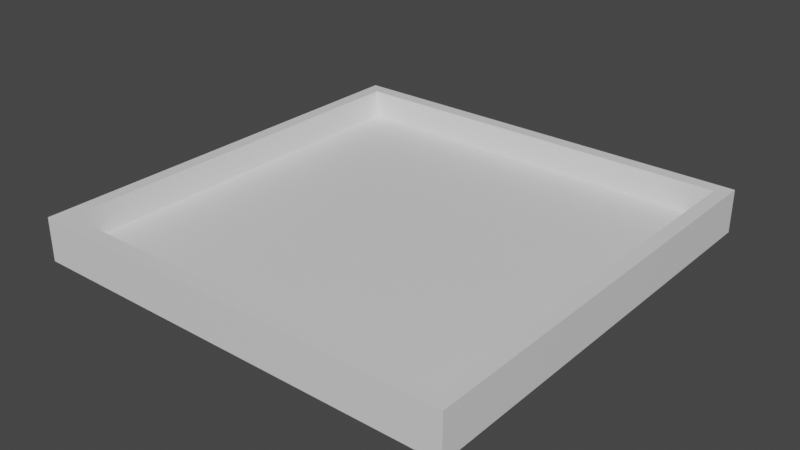 # Source: platform.blend  (saved by Blender 2.91.10; exported with 4.5.12 LTS)
import bpy
from mathutils import Matrix  # noqa: F401  (used for matrix-valued properties, if any)

bpy.ops.wm.read_factory_settings(use_empty=True)
scene = bpy.context.scene
scene.name = 'Scene'

# ---- collections
col_collection = bpy.data.collections.new('Collection'); scene.collection.children.link(col_collection)

# ---- materials (node trees are filled in below, after node groups)
mat_material = bpy.data.materials.new('Material')
mat_material.alpha_threshold = 0.0
mat_material.use_transparent_shadow = False
mat_material.line_color = (0.0, 0.0, 0.0, 1.0)

# ---- material node trees
mat_material.use_nodes = True; mat_material.node_tree.nodes.clear()
_N = mat_material.node_tree.nodes; _L = mat_material.node_tree.links
n0 = _N.new('ShaderNodeOutputMaterial'); n0.name = 'Material Output'; n0.location = (300, 300)
n1 = _N.new('ShaderNodeBsdfPrincipled'); n1.name = 'Principled BSDF'; n1.location = (10, 300)
n1.distribution = 'GGX'
n1.subsurface_method = 'BURLEY'
n1.inputs[2].default_value = 0.4
n1.inputs[3].default_value = 1.45
n1.inputs[27].default_value = (0.0, 0.0, 0.0, 1.0)
n1.inputs[28].default_value = 1.0
_L.new(n1.outputs[0], n0.inputs[0])
n0.is_active_output = True

# ---- world
world_world = bpy.data.worlds.new('World'); scene.world = world_world
world_world.use_nodes = True; world_world.node_tree.nodes.clear()
_N = world_world.node_tree.nodes; _L = world_world.node_tree.links
n0 = _N.new('ShaderNodeOutputWorld'); n0.name = 'World Output'; n0.location = (300, 300)
n1 = _N.new('ShaderNodeBackground'); n1.name = 'Background'; n1.location = (10, 300)
n1.inputs[0].default_value = (0.05088, 0.05088, 0.05088, 1.0)
_L.new(n1.outputs[0], n0.inputs[0])
n0.is_active_output = True
world_world.color = (0.05088, 0.05088, 0.05088)
world_world.use_sun_shadow = False
world_world.sun_shadow_jitter_overblur = 0.0

# ---- meshes
me_cube = bpy.data.meshes.new('Cube')
me_cube.from_pydata([(14.04, 14.04, 1.0), (15.0, 15.0, 0.0), (14.04, -14.04, 1.0), (15.0, -15.0, 0.0), (-14.04, 14.04, 1.0), (-15.0, 15.0, 0.0), (-14.04, -14.04, 1.0), (-15.0, -15.0, 0.0), (15.0, -15.0, 1.0), (-15.0, -15.0, 1.0), (15.0, 15.0, 1.0), (-15.0, 15.0, 1.0), (15.0, -15.0, 3.0), (-15.0, -15.0, 3.0), (15.0, 15.0, 3.0), (-15.0, 15.0, 3.0), (14.04, -14.04, 3.0), (-14.04, -14.04, 3.0), (14.04, 14.04, 3.0), (-14.04, 14.04, 3.0)], [], [(0, 4, 6, 2), (3, 8, 9, 7), (7, 9, 11, 5), (5, 1, 3, 7), (1, 10, 8, 3), (5, 11, 10, 1), (2, 6, 17, 16), (6, 4, 19, 17), (8, 10, 14, 12), (11, 9, 13, 15), (16, 17, 13, 12), (18, 16, 12, 14), (17, 19, 15, 13), (19, 18, 14, 15), (10, 11, 15, 14), (9, 8, 12, 13), (4, 0, 18, 19), (0, 2, 16, 18)])
_uv = me_cube.uv_layers.new(name='UVMap')
_uv.uv.foreach_set('vector', [0.633, 0.508, 0.867, 0.508, 0.867, 0.742, 0.633, 0.742, 0.375, 0.75, 0.625, 0.75, 0.625, 1.0, 0.375, 1.0, 0.375, 0.0, 0.625, 0.0, 0.625, 0.25, 0.375, 0.25, 0.125, 0.5, 0.375, 0.5, 0.375, 0.75, 0.125, 0.75, 0.375, 0.5, 0.625, 0.5, 0.625, 0.75, 0.375, 0.75, 0.375, 0.25, 0.625, 0.25, 0.625, 0.5, 0.375, 0.5, 0.633, 0.742, 0.867, 0.742, 0.867, 0.742, 0.633, 0.742, 0.867, 0.742, 0.867, 0.508, 0.867, 0.508, 0.867, 0.742, 0.625, 0.75, 0.625, 0.5, 0.625, 0.5, 0.625, 0.75, 0.625, 0.25, 0.625, 0.0, 0.625, 0.0, 0.625, 0.25, 0.633, 0.742, 0.867, 0.742, 0.875, 0.75, 0.625, 0.75, 0.633, 0.508, 0.633, 0.742, 0.625, 0.75, 0.625, 0.5, 0.867, 0.742, 0.867, 0.508, 0.875, 0.5, 0.875, 0.75, 0.867, 0.508, 0.633, 0.508, 0.625, 0.5, 0.875, 0.5, 0.625, 0.5, 0.625, 0.25, 0.625, 0.25, 0.625, 0.5, 0.625, 1.0, 0.625, 0.75, 0.625, 0.75, 0.625, 1.0, 0.867, 0.508, 0.633, 0.508, 0.633, 0.508, 0.867, 0.508, 0.633, 0.508, 0.633, 0.742, 0.633, 0.742, 0.633, 0.508])
me_cube.materials.append(mat_material)
me_cube.use_remesh_preserve_volume = False
me_cube.use_remesh_preserve_attributes = False
me_cube.use_mirror_vertex_groups = False
me_cube.update()

# ---- objects
ob_cube = bpy.data.objects.new('Cube', me_cube)

# ---- transforms, parenting, visibility, modifiers, constraints
ob_cube.location = (0.0, 0.0, 0.0)
ob_cube.lock_rotations_4d = False
ob_cube.empty_display_type = 'ARROWS'
ob_cube.lineart.crease_threshold = 0.0

# ---- collection membership
col_collection.objects.link(ob_cube)

# ---- scene / render settings (as saved in the file)
scene.frame_start = 1; scene.frame_end = 250; scene.frame_set(1)
scene.render.engine = 'BLENDER_EEVEE_NEXT'
scene.render.fps = 60
scene.cycles.use_denoising = False
scene.cycles.samples = 128
scene.cycles.sampling_pattern = 'TABULATED_SOBOL'
scene.cycles.use_adaptive_sampling = False
scene.cycles.use_light_tree = False
scene.view_settings.view_transform = 'Filmic'
bpy.context.view_layer.update()

# ---- added for rendering (the .blend has no active camera and no usable light): camera, sun
cam_auto = bpy.data.cameras.new('AutoCamera')
cam_auto.lens = 50.0
cam_auto.sensor_width = 36.0
cam_auto.clip_end = 1000.0
ob_auto_camera = bpy.data.objects.new('AutoCamera', cam_auto)
scene.collection.objects.link(ob_auto_camera)
ob_auto_camera.location = (39.352, -47.2224, 32.9816)
ob_auto_camera.rotation_euler = (1.09748, -7.21219e-08, 0.694738)
scene.camera = ob_auto_camera
light_auto_sun = bpy.data.lights.new('AutoSun', 'SUN')
light_auto_sun.energy = 3.0
light_auto_sun.angle = 0.0523599
ob_auto_sun = bpy.data.objects.new('AutoSun', light_auto_sun)
scene.collection.objects.link(ob_auto_sun)
ob_auto_sun.rotation_euler = (0.872665, 0.174533, 0.523599)
bpy.context.view_layer.update()
